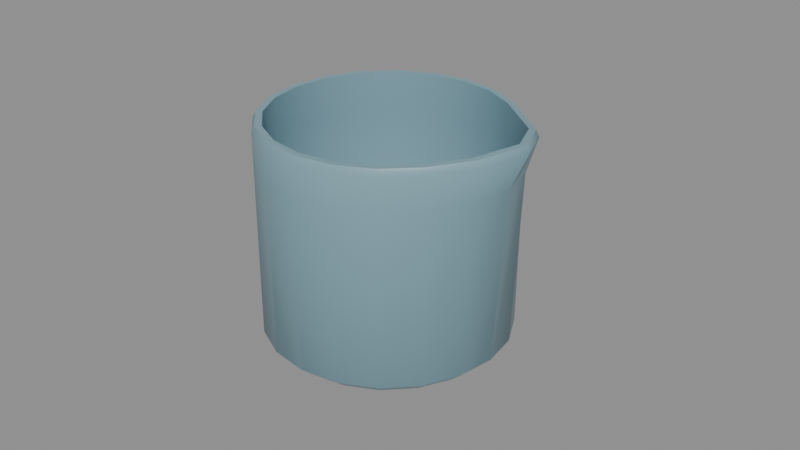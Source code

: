 # Source: oil_cup.blend  (saved by Blender 5.2.45; exported with 4.5.12 LTS)
import bpy
from mathutils import Matrix  # noqa: F401  (used for matrix-valued properties, if any)

bpy.ops.wm.read_factory_settings(use_empty=True)
scene = bpy.context.scene
scene.name = 'Scene'

# ---- materials (node trees are filled in below, after node groups)
mat_ceramic = bpy.data.materials.new('ceramic')
mat_ceramic.diffuse_color = (0.2122, 0.3663, 0.4342, 1.0)
mat_ceramic.roughness = 0.35
mat_oil = bpy.data.materials.new('oil')
mat_oil.surface_render_method = 'BLENDED'
mat_oil.blend_method = 'BLEND'
mat_oil.diffuse_color = (0.6724, 0.3763, 0.02315, 0.85)
mat_oil.roughness = 0.1

# ---- material node trees
mat_ceramic.use_nodes = True; mat_ceramic.node_tree.nodes.clear()
_N = mat_ceramic.node_tree.nodes; _L = mat_ceramic.node_tree.links
n0 = _N.new('ShaderNodeBsdfPrincipled'); n0.name = 'Principled BSDF'; n0.location = (-200, 100)
n0.inputs[0].default_value = (0.2122, 0.3663, 0.4342, 1.0)
n0.inputs[2].default_value = 0.35
n0.inputs[10].default_value = 0.005
n1 = _N.new('ShaderNodeOutputMaterial'); n1.name = 'Material Output'; n1.location = (200, 100)
_L.new(n0.outputs[0], n1.inputs[0])
n1.is_active_output = True
mat_oil.use_nodes = True; mat_oil.node_tree.nodes.clear()
_N = mat_oil.node_tree.nodes; _L = mat_oil.node_tree.links
n0 = _N.new('ShaderNodeBsdfPrincipled'); n0.name = 'Principled BSDF'; n0.location = (-200, 100)
n0.inputs[0].default_value = (0.6724, 0.3763, 0.02315, 1.0)
n0.inputs[2].default_value = 0.1
n0.inputs[4].default_value = 0.85
n0.inputs[10].default_value = 0.005
n1 = _N.new('ShaderNodeOutputMaterial'); n1.name = 'Material Output'; n1.location = (200, 100)
_L.new(n0.outputs[0], n1.inputs[0])
n1.is_active_output = True

# ---- meshes
me_body = bpy.data.meshes.new('body')
me_body.from_pydata([(0.0, 0.0, 0.0), (0.034, 0.0, 0.0), (0.03234, 0.01051, 0.0), (0.02751, 0.01998, 0.0), (0.01998, 0.02751, 0.0), (0.01051, 0.03234, 0.0), (2.082e-18, 0.034, 0.0), (-0.01051, 0.03234, 0.0), (-0.01998, 0.02751, 0.0), (-0.02751, 0.01998, 0.0), (-0.03234, 0.01051, 0.0), (-0.034, 4.164e-18, 0.0), (-0.03234, -0.01051, 0.0), (-0.02751, -0.01998, 0.0), (-0.01998, -0.02751, 0.0), (-0.01051, -0.03234, 0.0), (-6.246e-18, -0.034, 0.0), (0.01051, -0.03234, 0.0), (0.01998, -0.02751, 0.0), (0.02751, -0.01998, 0.0), (0.03234, -0.01051, 0.0), (0.0385, 0.0, 0.004), (0.03662, 0.0119, 0.004), (0.03115, 0.02263, 0.004), (0.02263, 0.03115, 0.004), (0.0119, 0.03662, 0.004), (2.357e-18, 0.0385, 0.004), (-0.0119, 0.03662, 0.004), (-0.02263, 0.03115, 0.004), (-0.03115, 0.02263, 0.004), (-0.03662, 0.0119, 0.004), (-0.0385, 4.715e-18, 0.004), (-0.03662, -0.0119, 0.004), (-0.03115, -0.02263, 0.004), (-0.02263, -0.03115, 0.004), (-0.0119, -0.03662, 0.004), (-7.072e-18, -0.0385, 0.004), (0.0119, -0.03662, 0.004), (0.02263, -0.03115, 0.004), (0.03115, -0.02263, 0.004), (0.03662, -0.0119, 0.004), (0.0421, 0.0, 0.0592), (0.03869, 0.01257, 0.05873), (0.0315, 0.02288, 0.05814), (0.02264, 0.03116, 0.05801), (0.0119, 0.03662, 0.058), (2.357e-18, 0.0385, 0.058), (-0.0119, 0.03662, 0.058), (-0.02263, 0.03115, 0.058), (-0.03115, 0.02263, 0.058), (-0.03662, 0.0119, 0.058), (-0.0385, 4.715e-18, 0.058), (-0.03662, -0.0119, 0.058), (-0.03115, -0.02263, 0.058), (-0.02263, -0.03115, 0.058), (-0.0119, -0.03662, 0.058), (-7.072e-18, -0.0385, 0.058), (0.0119, -0.03662, 0.058), (0.02264, -0.03116, 0.05801), (0.0315, -0.02288, 0.05814), (0.03869, -0.01257, 0.05873), (0.0475, 0.0, 0.071), (0.0418, 0.01358, 0.06982), (0.03202, 0.02327, 0.06836), (0.02266, 0.03118, 0.06801), (0.0119, 0.03662, 0.068), (2.357e-18, 0.0385, 0.068), (-0.0119, 0.03662, 0.068), (-0.02263, 0.03115, 0.068), (-0.03115, 0.02263, 0.068), (-0.03662, 0.0119, 0.068), (-0.0385, 4.715e-18, 0.068), (-0.03662, -0.0119, 0.068), (-0.03115, -0.02263, 0.068), (-0.02263, -0.03115, 0.068), (-0.0119, -0.03662, 0.068), (-7.072e-18, -0.0385, 0.068), (0.0119, -0.03662, 0.068), (0.02266, -0.03118, 0.06801), (0.03202, -0.02327, 0.06836), (0.0418, -0.01358, 0.06982), (0.0465, 0.0, 0.073), (0.04085, 0.01327, 0.07182), (0.03121, 0.02268, 0.07036), (0.02207, 0.03037, 0.07001), (0.01159, 0.03566, 0.07), (2.296e-18, 0.0375, 0.07), (-0.01159, 0.03566, 0.07), (-0.02204, 0.03034, 0.07), (-0.03034, 0.02204, 0.07), (-0.03566, 0.01159, 0.07), (-0.0375, 4.592e-18, 0.07), (-0.03566, -0.01159, 0.07), (-0.03034, -0.02204, 0.07), (-0.02204, -0.03034, 0.07), (-0.01159, -0.03566, 0.07), (-6.889e-18, -0.0375, 0.07), (0.01159, -0.03566, 0.07), (0.02207, -0.03037, 0.07001), (0.03121, -0.02268, 0.07036), (0.04085, -0.01327, 0.07182), (0.0445, 0.0, 0.073), (0.03894, 0.01265, 0.07182), (0.02959, 0.0215, 0.07036), (0.02089, 0.02876, 0.07001), (0.01097, 0.03376, 0.07), (2.174e-18, 0.0355, 0.07), (-0.01097, 0.03376, 0.07), (-0.02087, 0.02872, 0.07), (-0.02872, 0.02087, 0.07), (-0.03376, 0.01097, 0.07), (-0.0355, 4.347e-18, 0.07), (-0.03376, -0.01097, 0.07), (-0.02872, -0.02087, 0.07), (-0.02087, -0.02872, 0.07), (-0.01097, -0.03376, 0.07), (-6.521e-18, -0.0355, 0.07), (0.01097, -0.03376, 0.07), (0.02089, -0.02876, 0.07001), (0.02959, -0.0215, 0.07036), (0.03894, -0.01265, 0.07182), (0.0391, 0.0, 0.0592), (0.03584, 0.01164, 0.05873), (0.02907, 0.02112, 0.05814), (0.02088, 0.02873, 0.05801), (0.01097, 0.03376, 0.058), (2.174e-18, 0.0355, 0.058), (-0.01097, 0.03376, 0.058), (-0.02087, 0.02872, 0.058), (-0.02872, 0.02087, 0.058), (-0.03376, 0.01097, 0.058), (-0.0355, 4.347e-18, 0.058), (-0.03376, -0.01097, 0.058), (-0.02872, -0.02087, 0.058), (-0.02087, -0.02872, 0.058), (-0.01097, -0.03376, 0.058), (-6.521e-18, -0.0355, 0.058), (0.01097, -0.03376, 0.058), (0.02088, -0.02873, 0.05801), (0.02907, -0.02112, 0.05814), (0.03584, -0.01164, 0.05873), (0.0355, 0.0, 0.008), (0.03376, 0.01097, 0.008), (0.02872, 0.02087, 0.008), (0.02087, 0.02872, 0.008), (0.01097, 0.03376, 0.008), (2.174e-18, 0.0355, 0.008), (-0.01097, 0.03376, 0.008), (-0.02087, 0.02872, 0.008), (-0.02872, 0.02087, 0.008), (-0.03376, 0.01097, 0.008), (-0.0355, 4.347e-18, 0.008), (-0.03376, -0.01097, 0.008), (-0.02872, -0.02087, 0.008), (-0.02087, -0.02872, 0.008), (-0.01097, -0.03376, 0.008), (-6.521e-18, -0.0355, 0.008), (0.01097, -0.03376, 0.008), (0.02087, -0.02872, 0.008), (0.02872, -0.02087, 0.008), (0.03376, -0.01097, 0.008), (0.0325, 0.0, 0.005), (0.03091, 0.01004, 0.005), (0.02629, 0.0191, 0.005), (0.0191, 0.02629, 0.005), (0.01004, 0.03091, 0.005), (1.99e-18, 0.0325, 0.005), (-0.01004, 0.03091, 0.005), (-0.0191, 0.02629, 0.005), (-0.02629, 0.0191, 0.005), (-0.03091, 0.01004, 0.005), (-0.0325, 3.98e-18, 0.005), (-0.03091, -0.01004, 0.005), (-0.02629, -0.0191, 0.005), (-0.0191, -0.02629, 0.005), (-0.01004, -0.03091, 0.005), (-5.97e-18, -0.0325, 0.005), (0.01004, -0.03091, 0.005), (0.0191, -0.02629, 0.005), (0.02629, -0.0191, 0.005), (0.03091, -0.01004, 0.005), (0.0, 0.0, 0.005)], [], [(0, 2, 1), (0, 3, 2), (0, 4, 3), (0, 5, 4), (0, 6, 5), (0, 7, 6), (0, 8, 7), (0, 9, 8), (0, 10, 9), (0, 11, 10), (0, 12, 11), (0, 13, 12), (0, 14, 13), (0, 15, 14), (0, 16, 15), (0, 17, 16), (0, 18, 17), (0, 19, 18), (0, 20, 19), (0, 1, 20), (1, 2, 22, 21), (2, 3, 23, 22), (3, 4, 24, 23), (4, 5, 25, 24), (5, 6, 26, 25), (6, 7, 27, 26), (7, 8, 28, 27), (8, 9, 29, 28), (9, 10, 30, 29), (10, 11, 31, 30), (11, 12, 32, 31), (12, 13, 33, 32), (13, 14, 34, 33), (14, 15, 35, 34), (15, 16, 36, 35), (16, 17, 37, 36), (17, 18, 38, 37), (18, 19, 39, 38), (19, 20, 40, 39), (20, 1, 21, 40), (21, 22, 42, 41), (22, 23, 43, 42), (23, 24, 44, 43), (24, 25, 45, 44), (25, 26, 46, 45), (26, 27, 47, 46), (27, 28, 48, 47), (28, 29, 49, 48), (29, 30, 50, 49), (30, 31, 51, 50), (31, 32, 52, 51), (32, 33, 53, 52), (33, 34, 54, 53), (34, 35, 55, 54), (35, 36, 56, 55), (36, 37, 57, 56), (37, 38, 58, 57), (38, 39, 59, 58), (39, 40, 60, 59), (40, 21, 41, 60), (41, 42, 62, 61), (42, 43, 63, 62), (43, 44, 64, 63), (44, 45, 65, 64), (45, 46, 66, 65), (46, 47, 67, 66), (47, 48, 68, 67), (48, 49, 69, 68), (49, 50, 70, 69), (50, 51, 71, 70), (51, 52, 72, 71), (52, 53, 73, 72), (53, 54, 74, 73), (54, 55, 75, 74), (55, 56, 76, 75), (56, 57, 77, 76), (57, 58, 78, 77), (58, 59, 79, 78), (59, 60, 80, 79), (60, 41, 61, 80), (61, 62, 82, 81), (62, 63, 83, 82), (63, 64, 84, 83), (64, 65, 85, 84), (65, 66, 86, 85), (66, 67, 87, 86), (67, 68, 88, 87), (68, 69, 89, 88), (69, 70, 90, 89), (70, 71, 91, 90), (71, 72, 92, 91), (72, 73, 93, 92), (73, 74, 94, 93), (74, 75, 95, 94), (75, 76, 96, 95), (76, 77, 97, 96), (77, 78, 98, 97), (78, 79, 99, 98), (79, 80, 100, 99), (80, 61, 81, 100), (81, 82, 102, 101), (82, 83, 103, 102), (83, 84, 104, 103), (84, 85, 105, 104), (85, 86, 106, 105), (86, 87, 107, 106), (87, 88, 108, 107), (88, 89, 109, 108), (89, 90, 110, 109), (90, 91, 111, 110), (91, 92, 112, 111), (92, 93, 113, 112), (93, 94, 114, 113), (94, 95, 115, 114), (95, 96, 116, 115), (96, 97, 117, 116), (97, 98, 118, 117), (98, 99, 119, 118), (99, 100, 120, 119), (100, 81, 101, 120), (101, 102, 122, 121), (102, 103, 123, 122), (103, 104, 124, 123), (104, 105, 125, 124), (105, 106, 126, 125), (106, 107, 127, 126), (107, 108, 128, 127), (108, 109, 129, 128), (109, 110, 130, 129), (110, 111, 131, 130), (111, 112, 132, 131), (112, 113, 133, 132), (113, 114, 134, 133), (114, 115, 135, 134), (115, 116, 136, 135), (116, 117, 137, 136), (117, 118, 138, 137), (118, 119, 139, 138), (119, 120, 140, 139), (120, 101, 121, 140), (121, 122, 142, 141), (122, 123, 143, 142), (123, 124, 144, 143), (124, 125, 145, 144), (125, 126, 146, 145), (126, 127, 147, 146), (127, 128, 148, 147), (128, 129, 149, 148), (129, 130, 150, 149), (130, 131, 151, 150), (131, 132, 152, 151), (132, 133, 153, 152), (133, 134, 154, 153), (134, 135, 155, 154), (135, 136, 156, 155), (136, 137, 157, 156), (137, 138, 158, 157), (138, 139, 159, 158), (139, 140, 160, 159), (140, 121, 141, 160), (141, 142, 162, 161), (142, 143, 163, 162), (143, 144, 164, 163), (144, 145, 165, 164), (145, 146, 166, 165), (146, 147, 167, 166), (147, 148, 168, 167), (148, 149, 169, 168), (149, 150, 170, 169), (150, 151, 171, 170), (151, 152, 172, 171), (152, 153, 173, 172), (153, 154, 174, 173), (154, 155, 175, 174), (155, 156, 176, 175), (156, 157, 177, 176), (157, 158, 178, 177), (158, 159, 179, 178), (159, 160, 180, 179), (160, 141, 161, 180), (161, 162, 181), (162, 163, 181), (163, 164, 181), (164, 165, 181), (165, 166, 181), (166, 167, 181), (167, 168, 181), (168, 169, 181), (169, 170, 181), (170, 171, 181), (171, 172, 181), (172, 173, 181), (173, 174, 181), (174, 175, 181), (175, 176, 181), (176, 177, 181), (177, 178, 181), (178, 179, 181), (179, 180, 181), (180, 161, 181)])
me_body.polygons.foreach_set('use_smooth', [True] * 200)
_k = set([(81, 82), (81, 100), (82, 83), (83, 84), (84, 85), (85, 86), (86, 87), (87, 88), (88, 89), (89, 90), (90, 91), (91, 92), (92, 93), (93, 94), (94, 95), (95, 96), (96, 97), (97, 98), (98, 99), (99, 100), (101, 102), (101, 120), (102, 103), (103, 104), (104, 105), (105, 106), (106, 107), (107, 108), (108, 109), (109, 110), (110, 111), (111, 112), (112, 113), (113, 114), (114, 115), (115, 116), (116, 117), (117, 118), (118, 119), (119, 120)])
me_body.attributes.new('sharp_edge', 'BOOLEAN', 'EDGE').data.foreach_set('value', [ (min(e.vertices), max(e.vertices)) in _k for e in me_body.edges])
_uv = me_body.uv_layers.new(name='UVMap')
_uv.uv.foreach_set('vector', [0.4975, 0.5001, 0.4586, 0.6382, 0.4263, 0.6247, 0.4975, 0.5001, 0.4947, 0.6382, 0.4586, 0.6382, 0.4975, 0.5001, 0.531, 0.6247, 0.4947, 0.6382, 0.4975, 0.5001, 0.5641, 0.599, 0.531, 0.6247, 0.4975, 0.5001, 0.5906, 0.5636, 0.5641, 0.599, 0.4975, 0.5001, 0.6081, 0.522, 0.5906, 0.5636, 0.4975, 0.5001, 0.6147, 0.4782, 0.6081, 0.522, 0.4975, 0.5001, 0.6098, 0.4366, 0.6147, 0.4782, 0.4975, 0.5001, 0.5939, 0.4012, 0.6098, 0.4366, 0.4975, 0.5001, 0.5686, 0.3755, 0.5939, 0.4012, 0.4975, 0.5001, 0.5363, 0.362, 0.5686, 0.3755, 0.4975, 0.5001, 0.5003, 0.362, 0.5363, 0.362, 0.4975, 0.5001, 0.4639, 0.3755, 0.5003, 0.362, 0.4975, 0.5001, 0.4308, 0.4012, 0.4639, 0.3755, 0.4975, 0.5001, 0.4043, 0.4366, 0.4308, 0.4012, 0.4975, 0.5001, 0.3869, 0.4782, 0.4043, 0.4366, 0.4975, 0.5001, 0.3803, 0.522, 0.3869, 0.4782, 0.4975, 0.5001, 0.3851, 0.5636, 0.3803, 0.522, 0.4975, 0.5001, 0.401, 0.599, 0.3851, 0.5636, 0.4975, 0.5001, 0.4263, 0.6247, 0.401, 0.599, 0.8016, 0.6499, 0.7571, 0.6498, 0.7572, 0.6325, 0.8076, 0.6327, 0.995, 0.3462, 0.9617, 0.3602, 0.9443, 0.3432, 0.982, 0.3274, 0.9617, 0.3602, 0.9334, 0.3867, 0.9122, 0.3732, 0.9443, 0.3432, 0.9334, 0.3867, 0.9128, 0.4232, 0.8889, 0.4145, 0.9122, 0.3732, 0.9128, 0.4232, 0.902, 0.4661, 0.8767, 0.4631, 0.8889, 0.4145, 0.902, 0.4661, 0.902, 0.5112, 0.8767, 0.5142, 0.8767, 0.4631, 0.902, 0.5112, 0.9128, 0.5541, 0.8889, 0.5628, 0.8767, 0.5142, 0.9128, 0.5541, 0.9334, 0.5906, 0.9122, 0.6041, 0.8889, 0.5628, 0.9334, 0.5906, 0.9617, 0.6171, 0.9443, 0.6341, 0.9122, 0.6041, 0.9617, 0.6171, 0.995, 0.6311, 0.982, 0.6499, 0.9443, 0.6341, 0.5686, 0.3755, 0.5363, 0.362, 0.5316, 0.3396, 0.5682, 0.3549, 0.5363, 0.362, 0.5003, 0.362, 0.4908, 0.3396, 0.5316, 0.3396, 0.5003, 0.362, 0.4639, 0.3755, 0.4496, 0.3549, 0.4908, 0.3396, 0.4639, 0.3755, 0.4308, 0.4012, 0.4121, 0.384, 0.4496, 0.3549, 0.4308, 0.4012, 0.4043, 0.4366, 0.3821, 0.4241, 0.4121, 0.384, 0.4043, 0.4366, 0.3869, 0.4782, 0.3623, 0.4712, 0.3821, 0.4241, 0.3869, 0.4782, 0.3803, 0.522, 0.3549, 0.5207, 0.3623, 0.4712, 0.3803, 0.522, 0.3851, 0.5636, 0.3604, 0.5678, 0.3549, 0.5207, 0.3851, 0.5636, 0.401, 0.599, 0.3783, 0.6079, 0.3604, 0.5678, 0.401, 0.599, 0.4263, 0.6247, 0.407, 0.637, 0.3783, 0.6079, 0.8076, 0.6327, 0.7572, 0.6325, 0.7573, 0.4003, 0.8125, 0.3984, 0.7572, 0.6325, 0.7067, 0.6327, 0.7062, 0.403, 0.7573, 0.4003, 0.7067, 0.6327, 0.661, 0.633, 0.661, 0.404, 0.7062, 0.403, 0.661, 0.633, 0.6247, 0.6336, 0.6247, 0.4046, 0.661, 0.404, 0.3029, 0.3935, 0.2578, 0.4142, 0.2184, 0.2426, 0.2635, 0.2219, 0.2578, 0.4142, 0.208, 0.4256, 0.1686, 0.2541, 0.2184, 0.2426, 0.208, 0.4256, 0.1584, 0.4267, 0.119, 0.2551, 0.1686, 0.2541, 0.1584, 0.4267, 0.1139, 0.4172, 0.07443, 0.2456, 0.119, 0.2551, 0.2691, 0.7146, 0.232, 0.7191, 0.232, 0.492, 0.2691, 0.4875, 0.232, 0.7191, 0.1859, 0.7219, 0.1859, 0.4948, 0.232, 0.492, 0.1859, 0.7219, 0.1353, 0.7228, 0.1353, 0.4956, 0.1859, 0.4948, 0.1353, 0.7228, 0.08506, 0.7216, 0.08506, 0.4944, 0.1353, 0.4956, 0.08506, 0.7216, 0.04017, 0.7184, 0.04017, 0.4913, 0.08506, 0.4944, 0.04017, 0.7184, 0.004997, 0.7137, 0.004997, 0.4866, 0.04017, 0.4913, 0.6021, 0.03593, 0.6208, 0.07675, 0.4405, 0.07541, 0.4217, 0.03459, 0.6208, 0.07675, 0.6308, 0.1251, 0.4505, 0.1237, 0.4405, 0.07541, 0.6308, 0.1251, 0.6311, 0.1761, 0.4508, 0.1748, 0.4505, 0.1237, 0.6311, 0.1761, 0.6217, 0.225, 0.4418, 0.2244, 0.4508, 0.1748, 0.6217, 0.225, 0.6034, 0.2668, 0.4247, 0.2719, 0.4418, 0.2244, 0.853, 0.633, 0.8076, 0.6327, 0.8125, 0.3984, 0.8585, 0.4009, 0.8125, 0.3984, 0.7573, 0.4003, 0.7574, 0.3531, 0.8197, 0.348, 0.7573, 0.4003, 0.7062, 0.403, 0.7053, 0.3597, 0.7574, 0.3531, 0.7062, 0.403, 0.661, 0.404, 0.6609, 0.3616, 0.7053, 0.3597, 0.661, 0.404, 0.6247, 0.4046, 0.6247, 0.3622, 0.6609, 0.3616, 0.2635, 0.2219, 0.2184, 0.2426, 0.2111, 0.2109, 0.2562, 0.1901, 0.2184, 0.2426, 0.1686, 0.2541, 0.1613, 0.2223, 0.2111, 0.2109, 0.1686, 0.2541, 0.119, 0.2551, 0.1117, 0.2233, 0.1613, 0.2223, 0.119, 0.2551, 0.07443, 0.2456, 0.06713, 0.2139, 0.1117, 0.2233, 0.2691, 0.4875, 0.232, 0.492, 0.232, 0.4499, 0.2691, 0.4454, 0.232, 0.492, 0.1859, 0.4948, 0.1859, 0.4527, 0.232, 0.4499, 0.1859, 0.4948, 0.1353, 0.4956, 0.1353, 0.4536, 0.1859, 0.4527, 0.1353, 0.4956, 0.08506, 0.4944, 0.08506, 0.4524, 0.1353, 0.4536, 0.08506, 0.4944, 0.04017, 0.4913, 0.04017, 0.4493, 0.08506, 0.4524, 0.04017, 0.4913, 0.004997, 0.4866, 0.004997, 0.4445, 0.04017, 0.4493, 0.4217, 0.03459, 0.4405, 0.07541, 0.4071, 0.07517, 0.3883, 0.03434, 0.4405, 0.07541, 0.4505, 0.1237, 0.4171, 0.1235, 0.4071, 0.07517, 0.4505, 0.1237, 0.4508, 0.1748, 0.4174, 0.1746, 0.4171, 0.1235, 0.4508, 0.1748, 0.4418, 0.2244, 0.4092, 0.2254, 0.4174, 0.1746, 0.4418, 0.2244, 0.4247, 0.2719, 0.3937, 0.2812, 0.4092, 0.2254, 0.8585, 0.4009, 0.8125, 0.3984, 0.8197, 0.348, 0.8667, 0.3537, 0.8197, 0.348, 0.7574, 0.3531, 0.7574, 0.3447, 0.8184, 0.3396, 0.7574, 0.3531, 0.7053, 0.3597, 0.7066, 0.3513, 0.7574, 0.3447, 0.7053, 0.3597, 0.6609, 0.3616, 0.6634, 0.3531, 0.7066, 0.3513, 0.2923, 0.1622, 0.2562, 0.1901, 0.2523, 0.1819, 0.2875, 0.1546, 0.2562, 0.1901, 0.2111, 0.2109, 0.2084, 0.202, 0.2523, 0.1819, 0.2111, 0.2109, 0.1613, 0.2223, 0.1599, 0.2132, 0.2084, 0.202, 0.1613, 0.2223, 0.1117, 0.2233, 0.1116, 0.2142, 0.1599, 0.2132, 0.1117, 0.2233, 0.06713, 0.2139, 0.06816, 0.205, 0.1116, 0.2142, 0.2691, 0.4454, 0.232, 0.4499, 0.2296, 0.441, 0.2657, 0.4367, 0.232, 0.4499, 0.1859, 0.4527, 0.1847, 0.4438, 0.2296, 0.441, 0.1859, 0.4527, 0.1353, 0.4536, 0.1354, 0.4446, 0.1847, 0.4438, 0.1353, 0.4536, 0.08506, 0.4524, 0.08648, 0.4434, 0.1354, 0.4446, 0.08506, 0.4524, 0.04017, 0.4493, 0.04275, 0.4404, 0.08648, 0.4434, 0.3627, 0.004997, 0.3883, 0.03434, 0.3798, 0.03734, 0.3549, 0.008757, 0.3883, 0.03434, 0.4071, 0.07517, 0.3981, 0.0771, 0.3798, 0.03734, 0.4071, 0.07517, 0.4171, 0.1235, 0.4078, 0.1242, 0.3981, 0.0771, 0.4171, 0.1235, 0.4174, 0.1746, 0.4081, 0.1739, 0.4078, 0.1242, 0.4174, 0.1746, 0.4092, 0.2254, 0.4002, 0.2235, 0.4081, 0.1739, 0.4092, 0.2254, 0.3937, 0.2812, 0.3852, 0.2782, 0.4002, 0.2235, 0.3937, 0.2812, 0.3652, 0.3296, 0.3573, 0.3258, 0.3852, 0.2782, 0.3449, 0.03729, 0.3397, 0.08138, 0.3314, 0.08243, 0.3369, 0.04, 0.3397, 0.08138, 0.3141, 0.1222, 0.3062, 0.1215, 0.3314, 0.08243, 0.3141, 0.1222, 0.2875, 0.1546, 0.2808, 0.1522, 0.3062, 0.1215, 0.2875, 0.1546, 0.2523, 0.1819, 0.2475, 0.178, 0.2808, 0.1522, 0.2523, 0.1819, 0.2084, 0.202, 0.2059, 0.1971, 0.2475, 0.178, 0.2084, 0.202, 0.1599, 0.2132, 0.16, 0.2077, 0.2059, 0.1971, 0.1599, 0.2132, 0.1116, 0.2142, 0.1143, 0.2086, 0.16, 0.2077, 0.1116, 0.2142, 0.06816, 0.205, 0.07315, 0.1999, 0.1143, 0.2086, 0.06816, 0.205, 0.03389, 0.1864, 0.0407, 0.1823, 0.07315, 0.1999, 0.03389, 0.1864, 0.01213, 0.1604, 0.0201, 0.1577, 0.0407, 0.1823, 0.01213, 0.1604, 0.004997, 0.1293, 0.01335, 0.1283, 0.0201, 0.1577, 0.004997, 0.1293, 0.0132, 0.0964, 0.02112, 0.09711, 0.01335, 0.1283, 0.0132, 0.0964, 0.03594, 0.06476, 0.04264, 0.06715, 0.02112, 0.09711, 0.03594, 0.06476, 0.07098, 0.03751, 0.07582, 0.04136, 0.04264, 0.06715, 0.07098, 0.03751, 0.1149, 0.01732, 0.1174, 0.02225, 0.07582, 0.04136, 0.1149, 0.01732, 0.1634, 0.00618, 0.1633, 0.0117, 0.1174, 0.02225, 0.1634, 0.00618, 0.2118, 0.004997, 0.2091, 0.01057, 0.1633, 0.0117, 0.2118, 0.004997, 0.2576, 0.01049, 0.2526, 0.01558, 0.2091, 0.01057, 0.4002, 0.2235, 0.3852, 0.2782, 0.3814, 0.2723, 0.3955, 0.2198, 0.3852, 0.2782, 0.3573, 0.3258, 0.3549, 0.3183, 0.3814, 0.2723, 0.4221, 0.6482, 0.4803, 0.6541, 0.4799, 0.7109, 0.4287, 0.7091, 0.4803, 0.6541, 0.5275, 0.6637, 0.5266, 0.7155, 0.4799, 0.7109, 0.5275, 0.6637, 0.5675, 0.6686, 0.5675, 0.7191, 0.5266, 0.7155, 0.5675, 0.6686, 0.5998, 0.673, 0.5998, 0.7235, 0.5675, 0.7191, 0.671, 0.03103, 0.7087, 0.01397, 0.7082, 0.05405, 0.6705, 0.07111, 0.7087, 0.01397, 0.7533, 0.004997, 0.7528, 0.04508, 0.7082, 0.05405, 0.7533, 0.004997, 0.8004, 0.004997, 0.7999, 0.04508, 0.7528, 0.04508, 0.8004, 0.004997, 0.8454, 0.01397, 0.8449, 0.05405, 0.7999, 0.04508, 0.6247, 0.6599, 0.6577, 0.6605, 0.6577, 0.7113, 0.6247, 0.7108, 0.6577, 0.6605, 0.6995, 0.6608, 0.6995, 0.7117, 0.6577, 0.7113, 0.6995, 0.6608, 0.746, 0.6609, 0.746, 0.7118, 0.6995, 0.7117, 0.746, 0.6609, 0.7926, 0.6608, 0.7926, 0.7117, 0.746, 0.7118, 0.7926, 0.6608, 0.8347, 0.6605, 0.8347, 0.7114, 0.7926, 0.7117, 0.8347, 0.6605, 0.8683, 0.6599, 0.8683, 0.7108, 0.8347, 0.7114, 0.07582, 0.04136, 0.1174, 0.02225, 0.1262, 0.06037, 0.08458, 0.07948, 0.1174, 0.02225, 0.1633, 0.0117, 0.1721, 0.04982, 0.1262, 0.06037, 0.1633, 0.0117, 0.2091, 0.01057, 0.2178, 0.0488, 0.1721, 0.04982, 0.2091, 0.01057, 0.2526, 0.01558, 0.2599, 0.05603, 0.2178, 0.0488, 0.2526, 0.01558, 0.2998, 0.0201, 0.2982, 0.06838, 0.2599, 0.05603, 0.3774, 0.658, 0.4221, 0.6482, 0.4287, 0.7091, 0.3852, 0.7145, 0.4287, 0.7091, 0.4799, 0.7109, 0.4797, 0.9255, 0.433, 0.9263, 0.4799, 0.7109, 0.5266, 0.7155, 0.526, 0.9266, 0.4797, 0.9255, 0.5266, 0.7155, 0.5675, 0.7191, 0.5674, 0.9295, 0.526, 0.9266, 0.5675, 0.7191, 0.5998, 0.7235, 0.5998, 0.9338, 0.5674, 0.9295, 0.6705, 0.07111, 0.7082, 0.05405, 0.706, 0.2211, 0.6683, 0.2381, 0.7082, 0.05405, 0.7528, 0.04508, 0.7506, 0.2121, 0.706, 0.2211, 0.7528, 0.04508, 0.7999, 0.04508, 0.7977, 0.2121, 0.7506, 0.2121, 0.7999, 0.04508, 0.8449, 0.05405, 0.8427, 0.2211, 0.7977, 0.2121, 0.6247, 0.7108, 0.6577, 0.7113, 0.6577, 0.9234, 0.6247, 0.9228, 0.6577, 0.7113, 0.6995, 0.7117, 0.6995, 0.9237, 0.6577, 0.9234, 0.6995, 0.7117, 0.746, 0.7118, 0.746, 0.9238, 0.6995, 0.9237, 0.746, 0.7118, 0.7926, 0.7117, 0.7926, 0.9237, 0.746, 0.9238, 0.7926, 0.7117, 0.8347, 0.7114, 0.8347, 0.9234, 0.7926, 0.9237, 0.8347, 0.7114, 0.8683, 0.7108, 0.8683, 0.9228, 0.8347, 0.9234, 0.08458, 0.07948, 0.1262, 0.06037, 0.1627, 0.2192, 0.1211, 0.2383, 0.1262, 0.06037, 0.1721, 0.04982, 0.2086, 0.2087, 0.1627, 0.2192, 0.1721, 0.04982, 0.2178, 0.0488, 0.2543, 0.2077, 0.2086, 0.2087, 0.2178, 0.0488, 0.2599, 0.05603, 0.2954, 0.2164, 0.2543, 0.2077, 0.3549, 0.722, 0.3852, 0.7145, 0.3905, 0.9289, 0.3563, 0.933, 0.3852, 0.7145, 0.4287, 0.7091, 0.433, 0.9263, 0.3905, 0.9289, 0.433, 0.9263, 0.4797, 0.9255, 0.4794, 0.9397, 0.4366, 0.9405, 0.4797, 0.9255, 0.526, 0.9266, 0.5218, 0.9407, 0.4794, 0.9397, 0.526, 0.9266, 0.5674, 0.9295, 0.5597, 0.9434, 0.5218, 0.9407, 0.6411, 0.2616, 0.6683, 0.2381, 0.6773, 0.2537, 0.6524, 0.2752, 0.6683, 0.2381, 0.706, 0.2211, 0.7118, 0.2381, 0.6773, 0.2537, 0.706, 0.2211, 0.7506, 0.2121, 0.7527, 0.2298, 0.7118, 0.2381, 0.7506, 0.2121, 0.7977, 0.2121, 0.7958, 0.2298, 0.7527, 0.2298, 0.7977, 0.2121, 0.8427, 0.2211, 0.837, 0.2381, 0.7958, 0.2298, 0.8427, 0.2211, 0.8812, 0.2381, 0.8722, 0.2537, 0.837, 0.2381, 0.8812, 0.2381, 0.9094, 0.2616, 0.898, 0.2752, 0.8722, 0.2537, 0.6995, 0.9237, 0.746, 0.9238, 0.7461, 0.9364, 0.7036, 0.9362, 0.746, 0.9238, 0.7926, 0.9237, 0.7887, 0.9363, 0.7461, 0.9364, 0.06638, 0.2941, 0.08791, 0.2641, 0.1002, 0.2772, 0.08045, 0.3047, 0.08791, 0.2641, 0.1211, 0.2383, 0.1305, 0.2536, 0.1002, 0.2772, 0.1211, 0.2383, 0.1627, 0.2192, 0.1686, 0.2361, 0.1305, 0.2536, 0.1627, 0.2192, 0.2086, 0.2087, 0.2106, 0.2265, 0.1686, 0.2361, 0.2086, 0.2087, 0.2543, 0.2077, 0.2525, 0.2256, 0.2106, 0.2265, 0.2543, 0.2077, 0.2954, 0.2164, 0.2901, 0.2336, 0.2525, 0.2256, 0.2954, 0.2164, 0.3279, 0.234, 0.3198, 0.2497, 0.2901, 0.2336, 0.3905, 0.9289, 0.433, 0.9263, 0.4366, 0.9405, 0.3977, 0.9428, 0.3387, 0.2723, 0.3449, 0.2991, 0.2091, 0.3162, 0.3449, 0.2991, 0.3378, 0.3277, 0.2091, 0.3162, 0.3378, 0.3277, 0.3181, 0.3551, 0.2091, 0.3162, 0.3181, 0.3551, 0.2877, 0.3787, 0.2091, 0.3162, 0.2877, 0.3787, 0.2496, 0.3962, 0.2091, 0.3162, 0.2496, 0.3962, 0.2076, 0.4059, 0.2091, 0.3162, 0.2076, 0.4059, 0.1657, 0.4068, 0.2091, 0.3162, 0.1657, 0.4068, 0.1281, 0.3988, 0.2091, 0.3162, 0.1281, 0.3988, 0.09838, 0.3827, 0.2091, 0.3162, 0.09838, 0.3827, 0.07952, 0.3601, 0.2091, 0.3162, 0.07952, 0.3601, 0.07334, 0.3332, 0.2091, 0.3162, 0.07334, 0.3332, 0.08045, 0.3047, 0.2091, 0.3162, 0.08045, 0.3047, 0.1002, 0.2772, 0.2091, 0.3162, 0.1002, 0.2772, 0.1305, 0.2536, 0.2091, 0.3162, 0.1305, 0.2536, 0.1686, 0.2361, 0.2091, 0.3162, 0.1686, 0.2361, 0.2106, 0.2265, 0.2091, 0.3162, 0.2106, 0.2265, 0.2525, 0.2256, 0.2091, 0.3162, 0.2525, 0.2256, 0.2901, 0.2336, 0.2091, 0.3162, 0.2901, 0.2336, 0.3198, 0.2497, 0.2091, 0.3162, 0.3198, 0.2497, 0.3387, 0.2723, 0.2091, 0.3162])
me_body.materials.append(mat_ceramic)
me_body.update()
me_oil_surface = bpy.data.meshes.new('oil_surface')
me_oil_surface.from_pydata([(0.032, 0.0, 0.0), (0.03043, 0.009889, 0.0), (0.02589, 0.01881, 0.0), (0.01881, 0.02589, 0.0), (0.009889, 0.03043, 0.0), (1.959e-18, 0.032, 0.0), (-0.009889, 0.03043, 0.0), (-0.01881, 0.02589, 0.0), (-0.02589, 0.01881, 0.0), (-0.03043, 0.009889, 0.0), (-0.032, 3.919e-18, 0.0), (-0.03043, -0.009889, 0.0), (-0.02589, -0.01881, 0.0), (-0.01881, -0.02589, 0.0), (-0.009889, -0.03043, 0.0), (-5.878e-18, -0.032, 0.0), (0.009889, -0.03043, 0.0), (0.01881, -0.02589, 0.0), (0.02589, -0.01881, 0.0), (0.03043, -0.009889, 0.0)], [], [(0, 1, 2, 3, 4, 5, 6, 7, 8, 9, 10, 11, 12, 13, 14, 15, 16, 17, 18, 19)])
me_oil_surface.polygons.foreach_set('use_smooth', [True] * 1)
_k = set([(0, 1), (0, 19), (1, 2), (2, 3), (3, 4), (4, 5), (5, 6), (6, 7), (7, 8), (8, 9), (9, 10), (10, 11), (11, 12), (12, 13), (13, 14), (14, 15), (15, 16), (16, 17), (17, 18), (18, 19)])
me_oil_surface.attributes.new('sharp_edge', 'BOOLEAN', 'EDGE').data.foreach_set('value', [ (min(e.vertices), max(e.vertices)) in _k for e in me_oil_surface.edges])
_uv = me_oil_surface.uv_layers.new(name='UVMap')
_uv.uv.foreach_set('vector', [0.5789, 0.998, 0.4211, 0.998, 0.2711, 0.9493, 0.1435, 0.8565, 0.05074, 0.7289, 0.001992, 0.5789, 0.001992, 0.4211, 0.05074, 0.2711, 0.1435, 0.1435, 0.2711, 0.05074, 0.4211, 0.001992, 0.5789, 0.001992, 0.7289, 0.05074, 0.8565, 0.1435, 0.9493, 0.2711, 0.998, 0.4211, 0.998, 0.5789, 0.9493, 0.7289, 0.8565, 0.8565, 0.7289, 0.9493])
me_oil_surface.materials.append(mat_oil)
me_oil_surface.update()

# ---- objects
ob_body = bpy.data.objects.new('body', me_body)
ob_oil_surface = bpy.data.objects.new('oil_surface', me_oil_surface)
ob_pour_point = bpy.data.objects.new('pour_point', None)

# ---- transforms, parenting, visibility, modifiers, constraints
ob_body.location = (0.0, 0.0, 0.0)
ob_oil_surface.location = (0.0, 0.0, 0.0055)
ob_pour_point.location = (0.0475, 0.0, 0.071)
ob_pour_point.empty_display_size = 0.01

# ---- collection membership
scene.collection.objects.link(ob_body)
scene.collection.objects.link(ob_oil_surface)
scene.collection.objects.link(ob_pour_point)

# ---- scene / render settings (as saved in the file)
scene.frame_start = 1; scene.frame_end = 250; scene.frame_set(1)
scene.render.engine = 'BLENDER_EEVEE_NEXT'
scene.render.bake_bias = 0.0
scene.render.bake_samples = 0
scene.render.compositor_device = 'GPU'
scene.eevee.use_volume_custom_range = False
scene.eevee.fast_gi_thickness_near = 0.1
scene.eevee.fast_gi_thickness_far = 0.0
scene.eevee.ray_tracing_options.screen_trace_thickness = 0.1
bpy.context.view_layer.update()

# ---- added for rendering (the .blend has no active camera and no usable light): camera, sun + grey world if the file has none
cam_auto = bpy.data.cameras.new('AutoCamera')
cam_auto.lens = 50.0
cam_auto.sensor_width = 36.0
cam_auto.clip_end = 1000.0
ob_auto_camera = bpy.data.objects.new('AutoCamera', cam_auto)
scene.collection.objects.link(ob_auto_camera)
ob_auto_camera.location = (0.189545, -0.222054, 0.184536)
ob_auto_camera.rotation_euler = (1.09748, -7.21219e-08, 0.694738)
scene.camera = ob_auto_camera
light_auto_sun = bpy.data.lights.new('AutoSun', 'SUN')
light_auto_sun.energy = 3.0
light_auto_sun.angle = 0.0523599
ob_auto_sun = bpy.data.objects.new('AutoSun', light_auto_sun)
scene.collection.objects.link(ob_auto_sun)
ob_auto_sun.rotation_euler = (0.872665, 0.174533, 0.523599)
if scene.world is None:
    world_auto = bpy.data.worlds.new('AutoWorld')
    world_auto.color = (0.3, 0.3, 0.3)
    scene.world = world_auto
bpy.context.view_layer.update()
